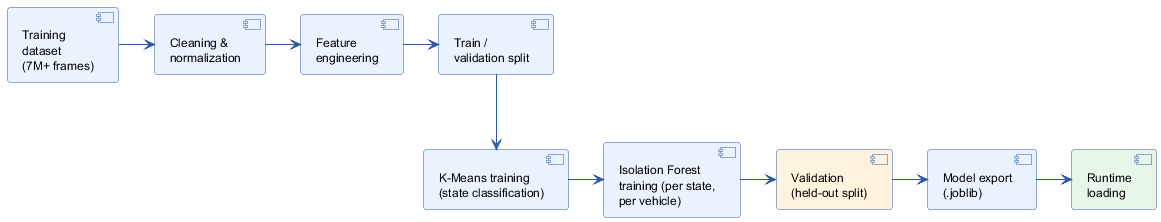

The diagram above was rendered by PlantUML. Its source (embedded in the PNG):
@startuml
skinparam backgroundColor white
skinparam defaultFontName Helvetica
skinparam defaultFontSize 12
skinparam shadowing false
skinparam roundcorner 6
skinparam ArrowColor #2C5AA0
skinparam ArrowThickness 1.1
skinparam component {
  BackgroundColor #EAF2FF
  BorderColor #2C5AA0
}

component "Training\ndataset\n(7M+ frames)" as Dataset
component "Cleaning &\nnormalization" as Clean
component "Feature\nengineering" as Feat
component "Train /\nvalidation split" as Split

component "K-Means training\n(state classification)" as KMeans
component "Isolation Forest\ntraining (per state,\nper vehicle)" as IF
component "Validation\n(held-out split)" as Validate #FFF3E0
component "Model export\n(.joblib)" as Export
component "Runtime\nloading" as Runtime #E8F5E9

Dataset -right-> Clean
Clean -right-> Feat
Feat -right-> Split
Split -down-> KMeans
KMeans -right-> IF
IF -right-> Validate
Validate -right-> Export
Export -right-> Runtime
@enduml